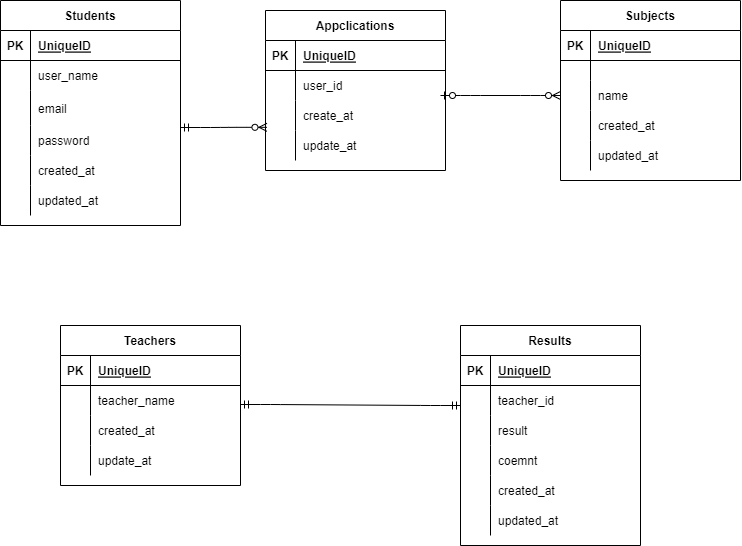

The diagram above was exported from draw.io. Its source (the exported page's mxGraphModel, read from the mxfile embedded in the PNG):
<mxGraphModel dx="1151" dy="810" grid="1" gridSize="10" guides="1" tooltips="1" connect="1" arrows="1" fold="1" page="1" pageScale="1" pageWidth="850" pageHeight="1100" math="0" shadow="0">
  <root>
    <mxCell id="0" />
    <mxCell id="1" parent="0" />
    <mxCell id="33" value="Students" style="shape=table;startSize=30;container=1;collapsible=1;childLayout=tableLayout;fixedRows=1;rowLines=0;fontStyle=1;align=center;resizeLast=1;" parent="1" vertex="1">
      <mxGeometry x="70" y="185" width="180" height="225" as="geometry" />
    </mxCell>
    <mxCell id="34" value="" style="shape=partialRectangle;collapsible=0;dropTarget=0;pointerEvents=0;fillColor=none;top=0;left=0;bottom=1;right=0;points=[[0,0.5],[1,0.5]];portConstraint=eastwest;" parent="33" vertex="1">
      <mxGeometry y="30" width="180" height="30" as="geometry" />
    </mxCell>
    <mxCell id="35" value="PK" style="shape=partialRectangle;connectable=0;fillColor=none;top=0;left=0;bottom=0;right=0;fontStyle=1;overflow=hidden;" parent="34" vertex="1">
      <mxGeometry width="30" height="30" as="geometry">
        <mxRectangle width="30" height="30" as="alternateBounds" />
      </mxGeometry>
    </mxCell>
    <mxCell id="36" value="UniqueID" style="shape=partialRectangle;connectable=0;fillColor=none;top=0;left=0;bottom=0;right=0;align=left;spacingLeft=6;fontStyle=5;overflow=hidden;" parent="34" vertex="1">
      <mxGeometry x="30" width="150" height="30" as="geometry">
        <mxRectangle width="150" height="30" as="alternateBounds" />
      </mxGeometry>
    </mxCell>
    <mxCell id="40" value="" style="shape=partialRectangle;collapsible=0;dropTarget=0;pointerEvents=0;fillColor=none;top=0;left=0;bottom=0;right=0;points=[[0,0.5],[1,0.5]];portConstraint=eastwest;" parent="33" vertex="1">
      <mxGeometry y="60" width="180" height="30" as="geometry" />
    </mxCell>
    <mxCell id="41" value="" style="shape=partialRectangle;connectable=0;fillColor=none;top=0;left=0;bottom=0;right=0;editable=1;overflow=hidden;" parent="40" vertex="1">
      <mxGeometry width="30" height="30" as="geometry">
        <mxRectangle width="30" height="30" as="alternateBounds" />
      </mxGeometry>
    </mxCell>
    <mxCell id="42" value="user_name" style="shape=partialRectangle;connectable=0;fillColor=none;top=0;left=0;bottom=0;right=0;align=left;spacingLeft=6;overflow=hidden;" parent="40" vertex="1">
      <mxGeometry x="30" width="150" height="30" as="geometry">
        <mxRectangle width="150" height="30" as="alternateBounds" />
      </mxGeometry>
    </mxCell>
    <mxCell id="43" value="" style="shape=partialRectangle;collapsible=0;dropTarget=0;pointerEvents=0;fillColor=none;top=0;left=0;bottom=0;right=0;points=[[0,0.5],[1,0.5]];portConstraint=eastwest;" parent="33" vertex="1">
      <mxGeometry y="90" width="180" height="35" as="geometry" />
    </mxCell>
    <mxCell id="44" value="" style="shape=partialRectangle;connectable=0;fillColor=none;top=0;left=0;bottom=0;right=0;editable=1;overflow=hidden;" parent="43" vertex="1">
      <mxGeometry width="30" height="35" as="geometry">
        <mxRectangle width="30" height="35" as="alternateBounds" />
      </mxGeometry>
    </mxCell>
    <mxCell id="45" value="email" style="shape=partialRectangle;connectable=0;fillColor=none;top=0;left=0;bottom=0;right=0;align=left;spacingLeft=6;overflow=hidden;" parent="43" vertex="1">
      <mxGeometry x="30" width="150" height="35" as="geometry">
        <mxRectangle width="150" height="35" as="alternateBounds" />
      </mxGeometry>
    </mxCell>
    <mxCell id="176" style="shape=partialRectangle;collapsible=0;dropTarget=0;pointerEvents=0;fillColor=none;top=0;left=0;bottom=0;right=0;points=[[0,0.5],[1,0.5]];portConstraint=eastwest;" parent="33" vertex="1">
      <mxGeometry y="125" width="180" height="30" as="geometry" />
    </mxCell>
    <mxCell id="177" style="shape=partialRectangle;connectable=0;fillColor=none;top=0;left=0;bottom=0;right=0;editable=1;overflow=hidden;" parent="176" vertex="1">
      <mxGeometry width="30" height="30" as="geometry">
        <mxRectangle width="30" height="30" as="alternateBounds" />
      </mxGeometry>
    </mxCell>
    <mxCell id="178" value="password" style="shape=partialRectangle;connectable=0;fillColor=none;top=0;left=0;bottom=0;right=0;align=left;spacingLeft=6;overflow=hidden;" parent="176" vertex="1">
      <mxGeometry x="30" width="150" height="30" as="geometry">
        <mxRectangle width="150" height="30" as="alternateBounds" />
      </mxGeometry>
    </mxCell>
    <mxCell id="234" style="shape=partialRectangle;collapsible=0;dropTarget=0;pointerEvents=0;fillColor=none;top=0;left=0;bottom=0;right=0;points=[[0,0.5],[1,0.5]];portConstraint=eastwest;" parent="33" vertex="1">
      <mxGeometry y="155" width="180" height="30" as="geometry" />
    </mxCell>
    <mxCell id="235" style="shape=partialRectangle;connectable=0;fillColor=none;top=0;left=0;bottom=0;right=0;editable=1;overflow=hidden;" parent="234" vertex="1">
      <mxGeometry width="30" height="30" as="geometry">
        <mxRectangle width="30" height="30" as="alternateBounds" />
      </mxGeometry>
    </mxCell>
    <mxCell id="236" value="created_at" style="shape=partialRectangle;connectable=0;fillColor=none;top=0;left=0;bottom=0;right=0;align=left;spacingLeft=6;overflow=hidden;" parent="234" vertex="1">
      <mxGeometry x="30" width="150" height="30" as="geometry">
        <mxRectangle width="150" height="30" as="alternateBounds" />
      </mxGeometry>
    </mxCell>
    <mxCell id="237" style="shape=partialRectangle;collapsible=0;dropTarget=0;pointerEvents=0;fillColor=none;top=0;left=0;bottom=0;right=0;points=[[0,0.5],[1,0.5]];portConstraint=eastwest;" parent="33" vertex="1">
      <mxGeometry y="185" width="180" height="30" as="geometry" />
    </mxCell>
    <mxCell id="238" style="shape=partialRectangle;connectable=0;fillColor=none;top=0;left=0;bottom=0;right=0;editable=1;overflow=hidden;" parent="237" vertex="1">
      <mxGeometry width="30" height="30" as="geometry">
        <mxRectangle width="30" height="30" as="alternateBounds" />
      </mxGeometry>
    </mxCell>
    <mxCell id="239" value="updated_at" style="shape=partialRectangle;connectable=0;fillColor=none;top=0;left=0;bottom=0;right=0;align=left;spacingLeft=6;overflow=hidden;" parent="237" vertex="1">
      <mxGeometry x="30" width="150" height="30" as="geometry">
        <mxRectangle width="150" height="30" as="alternateBounds" />
      </mxGeometry>
    </mxCell>
    <mxCell id="148" value="Teachers" style="shape=table;startSize=30;container=1;collapsible=1;childLayout=tableLayout;fixedRows=1;rowLines=0;fontStyle=1;align=center;resizeLast=1;" parent="1" vertex="1">
      <mxGeometry x="130" y="510" width="180" height="160" as="geometry" />
    </mxCell>
    <mxCell id="149" value="" style="shape=partialRectangle;collapsible=0;dropTarget=0;pointerEvents=0;fillColor=none;top=0;left=0;bottom=1;right=0;points=[[0,0.5],[1,0.5]];portConstraint=eastwest;" parent="148" vertex="1">
      <mxGeometry y="30" width="180" height="30" as="geometry" />
    </mxCell>
    <mxCell id="150" value="PK" style="shape=partialRectangle;connectable=0;fillColor=none;top=0;left=0;bottom=0;right=0;fontStyle=1;overflow=hidden;" parent="149" vertex="1">
      <mxGeometry width="30" height="30" as="geometry">
        <mxRectangle width="30" height="30" as="alternateBounds" />
      </mxGeometry>
    </mxCell>
    <mxCell id="151" value="UniqueID" style="shape=partialRectangle;connectable=0;fillColor=none;top=0;left=0;bottom=0;right=0;align=left;spacingLeft=6;fontStyle=5;overflow=hidden;" parent="149" vertex="1">
      <mxGeometry x="30" width="150" height="30" as="geometry">
        <mxRectangle width="150" height="30" as="alternateBounds" />
      </mxGeometry>
    </mxCell>
    <mxCell id="152" value="" style="shape=partialRectangle;collapsible=0;dropTarget=0;pointerEvents=0;fillColor=none;top=0;left=0;bottom=0;right=0;points=[[0,0.5],[1,0.5]];portConstraint=eastwest;" parent="148" vertex="1">
      <mxGeometry y="60" width="180" height="30" as="geometry" />
    </mxCell>
    <mxCell id="153" value="" style="shape=partialRectangle;connectable=0;fillColor=none;top=0;left=0;bottom=0;right=0;editable=1;overflow=hidden;" parent="152" vertex="1">
      <mxGeometry width="30" height="30" as="geometry">
        <mxRectangle width="30" height="30" as="alternateBounds" />
      </mxGeometry>
    </mxCell>
    <mxCell id="154" value="teacher_name" style="shape=partialRectangle;connectable=0;fillColor=none;top=0;left=0;bottom=0;right=0;align=left;spacingLeft=6;overflow=hidden;" parent="152" vertex="1">
      <mxGeometry x="30" width="150" height="30" as="geometry">
        <mxRectangle width="150" height="30" as="alternateBounds" />
      </mxGeometry>
    </mxCell>
    <mxCell id="173" style="shape=partialRectangle;collapsible=0;dropTarget=0;pointerEvents=0;fillColor=none;top=0;left=0;bottom=0;right=0;points=[[0,0.5],[1,0.5]];portConstraint=eastwest;" parent="148" vertex="1">
      <mxGeometry y="90" width="180" height="30" as="geometry" />
    </mxCell>
    <mxCell id="174" style="shape=partialRectangle;connectable=0;fillColor=none;top=0;left=0;bottom=0;right=0;editable=1;overflow=hidden;" parent="173" vertex="1">
      <mxGeometry width="30" height="30" as="geometry">
        <mxRectangle width="30" height="30" as="alternateBounds" />
      </mxGeometry>
    </mxCell>
    <mxCell id="175" value="created_at" style="shape=partialRectangle;connectable=0;fillColor=none;top=0;left=0;bottom=0;right=0;align=left;spacingLeft=6;overflow=hidden;" parent="173" vertex="1">
      <mxGeometry x="30" width="150" height="30" as="geometry">
        <mxRectangle width="150" height="30" as="alternateBounds" />
      </mxGeometry>
    </mxCell>
    <mxCell id="155" value="" style="shape=partialRectangle;collapsible=0;dropTarget=0;pointerEvents=0;fillColor=none;top=0;left=0;bottom=0;right=0;points=[[0,0.5],[1,0.5]];portConstraint=eastwest;" parent="148" vertex="1">
      <mxGeometry y="120" width="180" height="30" as="geometry" />
    </mxCell>
    <mxCell id="156" value="" style="shape=partialRectangle;connectable=0;fillColor=none;top=0;left=0;bottom=0;right=0;editable=1;overflow=hidden;" parent="155" vertex="1">
      <mxGeometry width="30" height="30" as="geometry">
        <mxRectangle width="30" height="30" as="alternateBounds" />
      </mxGeometry>
    </mxCell>
    <mxCell id="157" value="update_at" style="shape=partialRectangle;connectable=0;fillColor=none;top=0;left=0;bottom=0;right=0;align=left;spacingLeft=6;overflow=hidden;" parent="155" vertex="1">
      <mxGeometry x="30" width="150" height="30" as="geometry">
        <mxRectangle width="150" height="30" as="alternateBounds" />
      </mxGeometry>
    </mxCell>
    <mxCell id="179" value="Subjects" style="shape=table;startSize=30;container=1;collapsible=1;childLayout=tableLayout;fixedRows=1;rowLines=0;fontStyle=1;align=center;resizeLast=1;" parent="1" vertex="1">
      <mxGeometry x="630" y="185" width="180" height="180" as="geometry" />
    </mxCell>
    <mxCell id="180" value="" style="shape=partialRectangle;collapsible=0;dropTarget=0;pointerEvents=0;fillColor=none;top=0;left=0;bottom=1;right=0;points=[[0,0.5],[1,0.5]];portConstraint=eastwest;" parent="179" vertex="1">
      <mxGeometry y="30" width="180" height="30" as="geometry" />
    </mxCell>
    <mxCell id="181" value="PK" style="shape=partialRectangle;connectable=0;fillColor=none;top=0;left=0;bottom=0;right=0;fontStyle=1;overflow=hidden;" parent="180" vertex="1">
      <mxGeometry width="30" height="30" as="geometry">
        <mxRectangle width="30" height="30" as="alternateBounds" />
      </mxGeometry>
    </mxCell>
    <mxCell id="182" value="UniqueID" style="shape=partialRectangle;connectable=0;fillColor=none;top=0;left=0;bottom=0;right=0;align=left;spacingLeft=6;fontStyle=5;overflow=hidden;" parent="180" vertex="1">
      <mxGeometry x="30" width="150" height="30" as="geometry">
        <mxRectangle width="150" height="30" as="alternateBounds" />
      </mxGeometry>
    </mxCell>
    <mxCell id="186" value="" style="shape=partialRectangle;collapsible=0;dropTarget=0;pointerEvents=0;fillColor=none;top=0;left=0;bottom=0;right=0;points=[[0,0.5],[1,0.5]];portConstraint=eastwest;" parent="179" vertex="1">
      <mxGeometry y="60" width="180" height="20" as="geometry" />
    </mxCell>
    <mxCell id="187" value="" style="shape=partialRectangle;connectable=0;fillColor=none;top=0;left=0;bottom=0;right=0;editable=1;overflow=hidden;" parent="186" vertex="1">
      <mxGeometry width="30" height="20" as="geometry">
        <mxRectangle width="30" height="20" as="alternateBounds" />
      </mxGeometry>
    </mxCell>
    <mxCell id="188" value="" style="shape=partialRectangle;connectable=0;fillColor=none;top=0;left=0;bottom=0;right=0;align=left;spacingLeft=6;overflow=hidden;" parent="186" vertex="1">
      <mxGeometry x="30" width="150" height="20" as="geometry">
        <mxRectangle width="150" height="20" as="alternateBounds" />
      </mxGeometry>
    </mxCell>
    <mxCell id="192" style="shape=partialRectangle;collapsible=0;dropTarget=0;pointerEvents=0;fillColor=none;top=0;left=0;bottom=0;right=0;points=[[0,0.5],[1,0.5]];portConstraint=eastwest;" parent="179" vertex="1">
      <mxGeometry y="80" width="180" height="30" as="geometry" />
    </mxCell>
    <mxCell id="193" style="shape=partialRectangle;connectable=0;fillColor=none;top=0;left=0;bottom=0;right=0;editable=1;overflow=hidden;" parent="192" vertex="1">
      <mxGeometry width="30" height="30" as="geometry">
        <mxRectangle width="30" height="30" as="alternateBounds" />
      </mxGeometry>
    </mxCell>
    <mxCell id="194" value="name" style="shape=partialRectangle;connectable=0;fillColor=none;top=0;left=0;bottom=0;right=0;align=left;spacingLeft=6;overflow=hidden;" parent="192" vertex="1">
      <mxGeometry x="30" width="150" height="30" as="geometry">
        <mxRectangle width="150" height="30" as="alternateBounds" />
      </mxGeometry>
    </mxCell>
    <mxCell id="240" style="shape=partialRectangle;collapsible=0;dropTarget=0;pointerEvents=0;fillColor=none;top=0;left=0;bottom=0;right=0;points=[[0,0.5],[1,0.5]];portConstraint=eastwest;" parent="179" vertex="1">
      <mxGeometry y="110" width="180" height="30" as="geometry" />
    </mxCell>
    <mxCell id="241" style="shape=partialRectangle;connectable=0;fillColor=none;top=0;left=0;bottom=0;right=0;editable=1;overflow=hidden;" parent="240" vertex="1">
      <mxGeometry width="30" height="30" as="geometry">
        <mxRectangle width="30" height="30" as="alternateBounds" />
      </mxGeometry>
    </mxCell>
    <mxCell id="242" value="created_at" style="shape=partialRectangle;connectable=0;fillColor=none;top=0;left=0;bottom=0;right=0;align=left;spacingLeft=6;overflow=hidden;" parent="240" vertex="1">
      <mxGeometry x="30" width="150" height="30" as="geometry">
        <mxRectangle width="150" height="30" as="alternateBounds" />
      </mxGeometry>
    </mxCell>
    <mxCell id="243" style="shape=partialRectangle;collapsible=0;dropTarget=0;pointerEvents=0;fillColor=none;top=0;left=0;bottom=0;right=0;points=[[0,0.5],[1,0.5]];portConstraint=eastwest;" parent="179" vertex="1">
      <mxGeometry y="140" width="180" height="30" as="geometry" />
    </mxCell>
    <mxCell id="244" style="shape=partialRectangle;connectable=0;fillColor=none;top=0;left=0;bottom=0;right=0;editable=1;overflow=hidden;" parent="243" vertex="1">
      <mxGeometry width="30" height="30" as="geometry">
        <mxRectangle width="30" height="30" as="alternateBounds" />
      </mxGeometry>
    </mxCell>
    <mxCell id="245" value="updated_at" style="shape=partialRectangle;connectable=0;fillColor=none;top=0;left=0;bottom=0;right=0;align=left;spacingLeft=6;overflow=hidden;" parent="243" vertex="1">
      <mxGeometry x="30" width="150" height="30" as="geometry">
        <mxRectangle width="150" height="30" as="alternateBounds" />
      </mxGeometry>
    </mxCell>
    <mxCell id="204" value="" style="edgeStyle=entityRelationEdgeStyle;fontSize=12;html=1;endArrow=ERzeroToMany;startArrow=ERzeroToOne;entryX=0;entryY=0.5;entryDx=0;entryDy=0;" parent="1" target="192" edge="1">
      <mxGeometry width="100" height="100" relative="1" as="geometry">
        <mxPoint x="510" y="280" as="sourcePoint" />
        <mxPoint x="410" y="180" as="targetPoint" />
      </mxGeometry>
    </mxCell>
    <mxCell id="205" value="Results" style="shape=table;startSize=30;container=1;collapsible=1;childLayout=tableLayout;fixedRows=1;rowLines=0;fontStyle=1;align=center;resizeLast=1;" parent="1" vertex="1">
      <mxGeometry x="530" y="510" width="180" height="220" as="geometry" />
    </mxCell>
    <mxCell id="206" value="" style="shape=partialRectangle;collapsible=0;dropTarget=0;pointerEvents=0;fillColor=none;top=0;left=0;bottom=1;right=0;points=[[0,0.5],[1,0.5]];portConstraint=eastwest;" parent="205" vertex="1">
      <mxGeometry y="30" width="180" height="30" as="geometry" />
    </mxCell>
    <mxCell id="207" value="PK" style="shape=partialRectangle;connectable=0;fillColor=none;top=0;left=0;bottom=0;right=0;fontStyle=1;overflow=hidden;" parent="206" vertex="1">
      <mxGeometry width="30" height="30" as="geometry">
        <mxRectangle width="30" height="30" as="alternateBounds" />
      </mxGeometry>
    </mxCell>
    <mxCell id="208" value="UniqueID" style="shape=partialRectangle;connectable=0;fillColor=none;top=0;left=0;bottom=0;right=0;align=left;spacingLeft=6;fontStyle=5;overflow=hidden;" parent="206" vertex="1">
      <mxGeometry x="30" width="150" height="30" as="geometry">
        <mxRectangle width="150" height="30" as="alternateBounds" />
      </mxGeometry>
    </mxCell>
    <mxCell id="258" style="shape=partialRectangle;collapsible=0;dropTarget=0;pointerEvents=0;fillColor=none;top=0;left=0;bottom=0;right=0;points=[[0,0.5],[1,0.5]];portConstraint=eastwest;" parent="205" vertex="1">
      <mxGeometry y="60" width="180" height="30" as="geometry" />
    </mxCell>
    <mxCell id="259" style="shape=partialRectangle;connectable=0;fillColor=none;top=0;left=0;bottom=0;right=0;editable=1;overflow=hidden;" parent="258" vertex="1">
      <mxGeometry width="30" height="30" as="geometry">
        <mxRectangle width="30" height="30" as="alternateBounds" />
      </mxGeometry>
    </mxCell>
    <mxCell id="260" value="teacher_id" style="shape=partialRectangle;connectable=0;fillColor=none;top=0;left=0;bottom=0;right=0;align=left;spacingLeft=6;overflow=hidden;" parent="258" vertex="1">
      <mxGeometry x="30" width="150" height="30" as="geometry">
        <mxRectangle width="150" height="30" as="alternateBounds" />
      </mxGeometry>
    </mxCell>
    <mxCell id="212" value="" style="shape=partialRectangle;collapsible=0;dropTarget=0;pointerEvents=0;fillColor=none;top=0;left=0;bottom=0;right=0;points=[[0,0.5],[1,0.5]];portConstraint=eastwest;" parent="205" vertex="1">
      <mxGeometry y="90" width="180" height="30" as="geometry" />
    </mxCell>
    <mxCell id="213" value="" style="shape=partialRectangle;connectable=0;fillColor=none;top=0;left=0;bottom=0;right=0;editable=1;overflow=hidden;" parent="212" vertex="1">
      <mxGeometry width="30" height="30" as="geometry">
        <mxRectangle width="30" height="30" as="alternateBounds" />
      </mxGeometry>
    </mxCell>
    <mxCell id="214" value="result" style="shape=partialRectangle;connectable=0;fillColor=none;top=0;left=0;bottom=0;right=0;align=left;spacingLeft=6;overflow=hidden;" parent="212" vertex="1">
      <mxGeometry x="30" width="150" height="30" as="geometry">
        <mxRectangle width="150" height="30" as="alternateBounds" />
      </mxGeometry>
    </mxCell>
    <mxCell id="262" style="shape=partialRectangle;collapsible=0;dropTarget=0;pointerEvents=0;fillColor=none;top=0;left=0;bottom=0;right=0;points=[[0,0.5],[1,0.5]];portConstraint=eastwest;" vertex="1" parent="205">
      <mxGeometry y="120" width="180" height="30" as="geometry" />
    </mxCell>
    <mxCell id="263" style="shape=partialRectangle;connectable=0;fillColor=none;top=0;left=0;bottom=0;right=0;editable=1;overflow=hidden;" vertex="1" parent="262">
      <mxGeometry width="30" height="30" as="geometry">
        <mxRectangle width="30" height="30" as="alternateBounds" />
      </mxGeometry>
    </mxCell>
    <mxCell id="264" value="coemnt" style="shape=partialRectangle;connectable=0;fillColor=none;top=0;left=0;bottom=0;right=0;align=left;spacingLeft=6;overflow=hidden;" vertex="1" parent="262">
      <mxGeometry x="30" width="150" height="30" as="geometry">
        <mxRectangle width="150" height="30" as="alternateBounds" />
      </mxGeometry>
    </mxCell>
    <mxCell id="215" value="" style="shape=partialRectangle;collapsible=0;dropTarget=0;pointerEvents=0;fillColor=none;top=0;left=0;bottom=0;right=0;points=[[0,0.5],[1,0.5]];portConstraint=eastwest;" parent="205" vertex="1">
      <mxGeometry y="150" width="180" height="30" as="geometry" />
    </mxCell>
    <mxCell id="216" value="" style="shape=partialRectangle;connectable=0;fillColor=none;top=0;left=0;bottom=0;right=0;editable=1;overflow=hidden;" parent="215" vertex="1">
      <mxGeometry width="30" height="30" as="geometry">
        <mxRectangle width="30" height="30" as="alternateBounds" />
      </mxGeometry>
    </mxCell>
    <mxCell id="217" value="created_at" style="shape=partialRectangle;connectable=0;fillColor=none;top=0;left=0;bottom=0;right=0;align=left;spacingLeft=6;overflow=hidden;" parent="215" vertex="1">
      <mxGeometry x="30" width="150" height="30" as="geometry">
        <mxRectangle width="150" height="30" as="alternateBounds" />
      </mxGeometry>
    </mxCell>
    <mxCell id="246" style="shape=partialRectangle;collapsible=0;dropTarget=0;pointerEvents=0;fillColor=none;top=0;left=0;bottom=0;right=0;points=[[0,0.5],[1,0.5]];portConstraint=eastwest;" parent="205" vertex="1">
      <mxGeometry y="180" width="180" height="30" as="geometry" />
    </mxCell>
    <mxCell id="247" style="shape=partialRectangle;connectable=0;fillColor=none;top=0;left=0;bottom=0;right=0;editable=1;overflow=hidden;" parent="246" vertex="1">
      <mxGeometry width="30" height="30" as="geometry">
        <mxRectangle width="30" height="30" as="alternateBounds" />
      </mxGeometry>
    </mxCell>
    <mxCell id="248" value="updated_at" style="shape=partialRectangle;connectable=0;fillColor=none;top=0;left=0;bottom=0;right=0;align=left;spacingLeft=6;overflow=hidden;" parent="246" vertex="1">
      <mxGeometry x="30" width="150" height="30" as="geometry">
        <mxRectangle width="150" height="30" as="alternateBounds" />
      </mxGeometry>
    </mxCell>
    <mxCell id="253" value="" style="edgeStyle=entityRelationEdgeStyle;fontSize=12;html=1;endArrow=ERmandOne;startArrow=ERmandOne;" parent="1" edge="1">
      <mxGeometry width="100" height="100" relative="1" as="geometry">
        <mxPoint x="310" y="589" as="sourcePoint" />
        <mxPoint x="530" y="590" as="targetPoint" />
      </mxGeometry>
    </mxCell>
    <mxCell id="265" value="Appclications" style="shape=table;startSize=30;container=1;collapsible=1;childLayout=tableLayout;fixedRows=1;rowLines=0;fontStyle=1;align=center;resizeLast=1;" vertex="1" parent="1">
      <mxGeometry x="335" y="195" width="180" height="160" as="geometry" />
    </mxCell>
    <mxCell id="266" value="" style="shape=partialRectangle;collapsible=0;dropTarget=0;pointerEvents=0;fillColor=none;top=0;left=0;bottom=1;right=0;points=[[0,0.5],[1,0.5]];portConstraint=eastwest;" vertex="1" parent="265">
      <mxGeometry y="30" width="180" height="30" as="geometry" />
    </mxCell>
    <mxCell id="267" value="PK" style="shape=partialRectangle;connectable=0;fillColor=none;top=0;left=0;bottom=0;right=0;fontStyle=1;overflow=hidden;" vertex="1" parent="266">
      <mxGeometry width="30" height="30" as="geometry">
        <mxRectangle width="30" height="30" as="alternateBounds" />
      </mxGeometry>
    </mxCell>
    <mxCell id="268" value="UniqueID" style="shape=partialRectangle;connectable=0;fillColor=none;top=0;left=0;bottom=0;right=0;align=left;spacingLeft=6;fontStyle=5;overflow=hidden;" vertex="1" parent="266">
      <mxGeometry x="30" width="150" height="30" as="geometry">
        <mxRectangle width="150" height="30" as="alternateBounds" />
      </mxGeometry>
    </mxCell>
    <mxCell id="269" value="" style="shape=partialRectangle;collapsible=0;dropTarget=0;pointerEvents=0;fillColor=none;top=0;left=0;bottom=0;right=0;points=[[0,0.5],[1,0.5]];portConstraint=eastwest;" vertex="1" parent="265">
      <mxGeometry y="60" width="180" height="30" as="geometry" />
    </mxCell>
    <mxCell id="270" value="" style="shape=partialRectangle;connectable=0;fillColor=none;top=0;left=0;bottom=0;right=0;editable=1;overflow=hidden;" vertex="1" parent="269">
      <mxGeometry width="30" height="30" as="geometry">
        <mxRectangle width="30" height="30" as="alternateBounds" />
      </mxGeometry>
    </mxCell>
    <mxCell id="271" value="user_id" style="shape=partialRectangle;connectable=0;fillColor=none;top=0;left=0;bottom=0;right=0;align=left;spacingLeft=6;overflow=hidden;" vertex="1" parent="269">
      <mxGeometry x="30" width="150" height="30" as="geometry">
        <mxRectangle width="150" height="30" as="alternateBounds" />
      </mxGeometry>
    </mxCell>
    <mxCell id="272" value="" style="shape=partialRectangle;collapsible=0;dropTarget=0;pointerEvents=0;fillColor=none;top=0;left=0;bottom=0;right=0;points=[[0,0.5],[1,0.5]];portConstraint=eastwest;" vertex="1" parent="265">
      <mxGeometry y="90" width="180" height="30" as="geometry" />
    </mxCell>
    <mxCell id="273" value="" style="shape=partialRectangle;connectable=0;fillColor=none;top=0;left=0;bottom=0;right=0;editable=1;overflow=hidden;" vertex="1" parent="272">
      <mxGeometry width="30" height="30" as="geometry">
        <mxRectangle width="30" height="30" as="alternateBounds" />
      </mxGeometry>
    </mxCell>
    <mxCell id="274" value="create_at" style="shape=partialRectangle;connectable=0;fillColor=none;top=0;left=0;bottom=0;right=0;align=left;spacingLeft=6;overflow=hidden;" vertex="1" parent="272">
      <mxGeometry x="30" width="150" height="30" as="geometry">
        <mxRectangle width="150" height="30" as="alternateBounds" />
      </mxGeometry>
    </mxCell>
    <mxCell id="275" value="" style="shape=partialRectangle;collapsible=0;dropTarget=0;pointerEvents=0;fillColor=none;top=0;left=0;bottom=0;right=0;points=[[0,0.5],[1,0.5]];portConstraint=eastwest;" vertex="1" parent="265">
      <mxGeometry y="120" width="180" height="30" as="geometry" />
    </mxCell>
    <mxCell id="276" value="" style="shape=partialRectangle;connectable=0;fillColor=none;top=0;left=0;bottom=0;right=0;editable=1;overflow=hidden;" vertex="1" parent="275">
      <mxGeometry width="30" height="30" as="geometry">
        <mxRectangle width="30" height="30" as="alternateBounds" />
      </mxGeometry>
    </mxCell>
    <mxCell id="277" value="update_at" style="shape=partialRectangle;connectable=0;fillColor=none;top=0;left=0;bottom=0;right=0;align=left;spacingLeft=6;overflow=hidden;" vertex="1" parent="275">
      <mxGeometry x="30" width="150" height="30" as="geometry">
        <mxRectangle width="150" height="30" as="alternateBounds" />
      </mxGeometry>
    </mxCell>
    <mxCell id="278" value="" style="edgeStyle=entityRelationEdgeStyle;fontSize=12;html=1;endArrow=ERzeroToMany;startArrow=ERmandOne;entryX=0.008;entryY=0.894;entryDx=0;entryDy=0;entryPerimeter=0;" edge="1" parent="1" target="272">
      <mxGeometry width="100" height="100" relative="1" as="geometry">
        <mxPoint x="250" y="312" as="sourcePoint" />
        <mxPoint x="480" y="330" as="targetPoint" />
      </mxGeometry>
    </mxCell>
  </root>
</mxGraphModel>